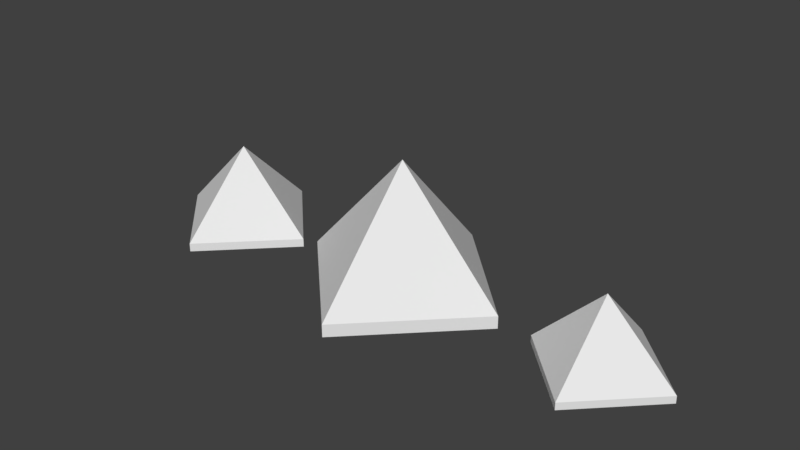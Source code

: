 # Source: Eiffel_tower.blend  (saved by Blender 2.79.0; exported with 4.5.12 LTS)
import bpy
from mathutils import Matrix  # noqa: F401  (used for matrix-valued properties, if any)

bpy.ops.wm.read_factory_settings(use_empty=True)
scene = bpy.context.scene
scene.name = 'Scene'

# ---- collections
col_collection_1 = bpy.data.collections.new('Collection 1'); scene.collection.children.link(col_collection_1)

# ---- materials (node trees are filled in below, after node groups)
mat_material = bpy.data.materials.new('Material')
mat_material.alpha_threshold = 0.0
mat_material.roughness = 0.5
mat_material_002 = bpy.data.materials.new('Material.002')
mat_material_002.alpha_threshold = 0.0
mat_material_002.roughness = 0.5
mat_material_001 = bpy.data.materials.new('Material.001')
mat_material_001.alpha_threshold = 0.0
mat_material_001.roughness = 0.5

# ---- material node trees
mat_material.use_nodes = True; mat_material.node_tree.nodes.clear()
_N = mat_material.node_tree.nodes; _L = mat_material.node_tree.links
n0 = _N.new('ShaderNodeOutputMaterial'); n0.name = 'Material Output'; n0.location = (300, 300)
n1 = _N.new('ShaderNodeBsdfDiffuse'); n1.name = 'Diffuse BSDF'; n1.location = (10, 300)
_L.new(n1.outputs[0], n0.inputs[0])
n0.is_active_output = True
mat_material_002.use_nodes = True; mat_material_002.node_tree.nodes.clear()
_N = mat_material_002.node_tree.nodes; _L = mat_material_002.node_tree.links
n0 = _N.new('ShaderNodeOutputMaterial'); n0.name = 'Material Output'; n0.location = (300, 300)
n1 = _N.new('ShaderNodeBsdfDiffuse'); n1.name = 'Diffuse BSDF'; n1.location = (10, 300)
_L.new(n1.outputs[0], n0.inputs[0])
n0.is_active_output = True
mat_material_001.use_nodes = True; mat_material_001.node_tree.nodes.clear()
_N = mat_material_001.node_tree.nodes; _L = mat_material_001.node_tree.links
n0 = _N.new('ShaderNodeOutputMaterial'); n0.name = 'Material Output'; n0.location = (300, 300)
n1 = _N.new('ShaderNodeBsdfDiffuse'); n1.name = 'Diffuse BSDF'; n1.location = (10, 300)
_L.new(n1.outputs[0], n0.inputs[0])
n0.is_active_output = True

# ---- world
world_world = bpy.data.worlds.new('World'); scene.world = world_world
world_world.color = (0.05088, 0.05088, 0.05088)
world_world.use_sun_shadow = False
world_world.sun_shadow_jitter_overblur = 0.0
world_world.cycles.sampling_method = 'MANUAL'

# ---- meshes
me_cone_002 = bpy.data.meshes.new('Cone.002')
me_cone_002.from_pydata([(0.0, 1.0, 0.1949), (1.0, -4.371e-08, 0.1949), (-8.742e-08, -1.0, 0.1949), (-1.0, 1.192e-08, 0.1949), (0.0, 0.0, 2.195), (0.0, 1.0, -0.02024), (1.0, -4.371e-08, -0.02024), (-8.742e-08, -1.0, -0.02024), (-1.0, 1.192e-08, -0.02024)], [], [(0, 4, 1), (1, 4, 2), (2, 4, 3), (3, 4, 0), (0, 1, 6, 5), (5, 6, 7, 8), (3, 0, 5, 8), (2, 3, 8, 7), (1, 2, 7, 6)])
me_cone_002.materials.append(mat_material)
me_cone_002.use_remesh_preserve_volume = False
me_cone_002.use_remesh_preserve_attributes = False
me_cone_002.use_mirror_vertex_groups = False
me_cone_002.update()
me_cone_001 = bpy.data.meshes.new('Cone.001')
me_cone_001.from_pydata([(-4.008e-07, 1.0, 0.1855), (1.0, -2.782e-08, 0.1855), (-4.008e-07, -1.0, 0.1855), (-1.0, 2.782e-08, 0.1855), (-4.008e-07, 1.589e-08, 2.185), (-4.008e-07, 1.0, -0.02965), (1.0, -2.782e-08, -0.02965), (-4.008e-07, -1.0, -0.02965), (-1.0, 2.782e-08, -0.02965)], [], [(0, 4, 1), (1, 4, 2), (2, 4, 3), (3, 4, 0), (0, 1, 6, 5), (5, 6, 7, 8), (3, 0, 5, 8), (2, 3, 8, 7), (1, 2, 7, 6)])
me_cone_001.materials.append(mat_material_002)
me_cone_001.use_remesh_preserve_volume = False
me_cone_001.use_remesh_preserve_attributes = False
me_cone_001.use_mirror_vertex_groups = False
me_cone_001.update()
me_cone = bpy.data.meshes.new('Cone')
me_cone.from_pydata([(0.0, 1.0, 0.1949), (1.0, -4.371e-08, 0.1949), (-8.742e-08, -1.0, 0.1949), (-1.0, 1.192e-08, 0.1949), (0.0, 0.0, 2.195), (0.0, 1.0, -0.02024), (1.0, -4.371e-08, -0.02024), (-8.742e-08, -1.0, -0.02024), (-1.0, 1.192e-08, -0.02024)], [], [(0, 4, 1), (1, 4, 2), (2, 4, 3), (3, 4, 0), (0, 1, 6, 5), (5, 6, 7, 8), (3, 0, 5, 8), (2, 3, 8, 7), (1, 2, 7, 6)])
me_cone.materials.append(mat_material_001)
me_cone.use_remesh_preserve_volume = False
me_cone.use_remesh_preserve_attributes = False
me_cone.use_mirror_vertex_groups = False
me_cone.update()

# ---- objects
ob_cone_002 = bpy.data.objects.new('Cone.002', me_cone_002)
ob_cone_001 = bpy.data.objects.new('Cone.001', me_cone_001)
ob_cone = bpy.data.objects.new('Cone', me_cone)

# ---- transforms, parenting, visibility, modifiers, constraints
ob_cone_002.location = (-3.995, 0.0, 0.0)
ob_cone_002.scale = (0.7547, 0.7547, 0.3747)
ob_cone_002.lineart.crease_threshold = 0.0
ob_cone_001.location = (0.0, 0.0, 0.0)
ob_cone_001.scale = (0.6547, 0.6547, 0.3216)
ob_cone_001.lineart.crease_threshold = 0.0
ob_cone.location = (-2.02, 0.0, 0.0)
ob_cone.scale = (1.036, 1.036, 0.5644)
ob_cone.lineart.crease_threshold = 0.0

# ---- collection membership
col_collection_1.objects.link(ob_cone_002)
col_collection_1.objects.link(ob_cone_001)
col_collection_1.objects.link(ob_cone)

# ---- scene / render settings (as saved in the file)
scene.frame_start = 1; scene.frame_end = 250; scene.frame_set(0)
scene.render.engine = 'CYCLES'
scene.render.resolution_percentage = 50
scene.render.dither_intensity = 0.0
scene.cycles.use_denoising = False
scene.cycles.samples = 128
scene.cycles.sampling_pattern = 'TABULATED_SOBOL'
scene.cycles.use_adaptive_sampling = False
scene.cycles.use_light_tree = False
scene.cycles.blur_glossy = 0.0
scene.cycles.sample_clamp_indirect = 0.0
scene.view_settings.view_transform = 'Standard'
bpy.context.view_layer.update()

# ---- added for rendering (the .blend has no active camera and no usable light): camera, sun
cam_auto = bpy.data.cameras.new('AutoCamera')
cam_auto.lens = 50.0
cam_auto.sensor_width = 36.0
cam_auto.clip_end = 1000.0
ob_auto_camera = bpy.data.objects.new('AutoCamera', cam_auto)
scene.collection.objects.link(ob_auto_camera)
ob_auto_camera.location = (3.43139, -6.57463, 4.99673)
ob_auto_camera.rotation_euler = (1.09748, -7.21219e-08, 0.694738)
scene.camera = ob_auto_camera
light_auto_sun = bpy.data.lights.new('AutoSun', 'SUN')
light_auto_sun.energy = 3.0
light_auto_sun.angle = 0.0523599
ob_auto_sun = bpy.data.objects.new('AutoSun', light_auto_sun)
scene.collection.objects.link(ob_auto_sun)
ob_auto_sun.rotation_euler = (0.872665, 0.174533, 0.523599)
bpy.context.view_layer.update()
